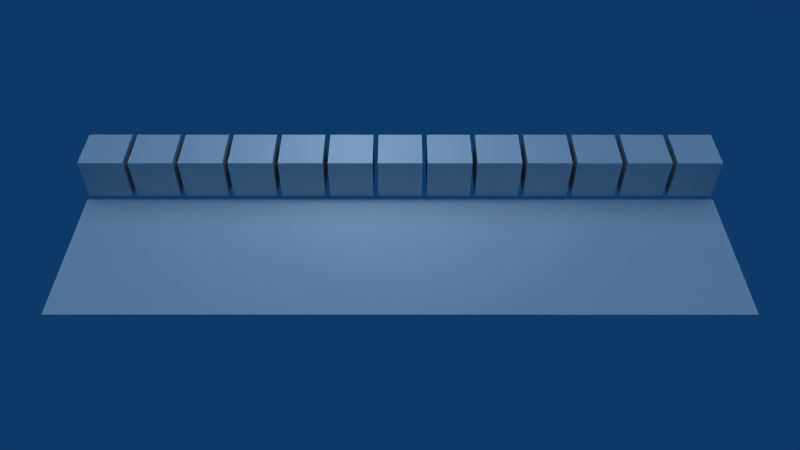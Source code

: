 # Source: luxblend_test_scene.blend  (saved by Blender 2.48.1; exported with 4.5.12 LTS)
import bpy
from mathutils import Matrix  # noqa: F401  (used for matrix-valued properties, if any)

bpy.ops.wm.read_factory_settings(use_empty=True)
scene = bpy.context.scene
scene.name = 'Scene'

# ---- collections
col_collection_1 = bpy.data.collections.new('Collection 1'); scene.collection.children.link(col_collection_1)
col_collection_2 = bpy.data.collections.new('Collection 2'); scene.collection.children.link(col_collection_2)
col_collection_3 = bpy.data.collections.new('Collection 3'); scene.collection.children.link(col_collection_3)

# ---- materials (node trees are filled in below, after node groups)
mat_light = bpy.data.materials.new('Light')
mat_light.alpha_threshold = 0.0
mat_light.roughness = 0.5
mat_light.line_color = (0.0, 0.0, 0.0, 1.0)
mat_boundvolume = bpy.data.materials.new('BoundVolume')
mat_boundvolume.alpha_threshold = 0.0
mat_boundvolume.roughness = 0.5
mat_boundvolume.line_color = (0.0, 0.0, 0.0, 1.0)
mat_null = bpy.data.materials.new('Null')
mat_null.alpha_threshold = 0.0
mat_null.roughness = 0.5
mat_null.line_color = (0.0, 0.0, 0.0, 1.0)
mat_mix = bpy.data.materials.new('Mix')
mat_mix.alpha_threshold = 0.0
mat_mix.roughness = 0.5
mat_mix.line_color = (0.0, 0.0, 0.0, 1.0)
mat_shinymetal = bpy.data.materials.new('ShinyMetal')
mat_shinymetal.alpha_threshold = 0.0
mat_shinymetal.roughness = 0.5
mat_shinymetal.line_color = (0.0, 0.0, 0.0, 1.0)
mat_mirror = bpy.data.materials.new('Mirror')
mat_mirror.alpha_threshold = 0.0
mat_mirror.roughness = 0.5
mat_mirror.line_color = (0.0, 0.0, 0.0, 1.0)
mat_metal = bpy.data.materials.new('Metal')
mat_metal.alpha_threshold = 0.0
mat_metal.roughness = 0.5
mat_metal.line_color = (0.0, 0.0, 0.0, 1.0)
mat_matte = bpy.data.materials.new('MAtte')
mat_matte.alpha_threshold = 0.0
mat_matte.roughness = 0.5
mat_matte.line_color = (0.0, 0.0, 0.0, 1.0)
mat_glossy = bpy.data.materials.new('Glossy')
mat_glossy.alpha_threshold = 0.0
mat_glossy.roughness = 0.5
mat_glossy.line_color = (0.0, 0.0, 0.0, 1.0)
mat_roughglass = bpy.data.materials.new('roughglass')
mat_roughglass.alpha_threshold = 0.0
mat_roughglass.roughness = 0.5
mat_roughglass.line_color = (0.0, 0.0, 0.0, 1.0)
mat_glass = bpy.data.materials.new('Glass')
mat_glass.alpha_threshold = 0.0
mat_glass.roughness = 0.5
mat_glass.line_color = (0.0, 0.0, 0.0, 1.0)
mat_mattetranslucent = bpy.data.materials.new('MAtteTranslucent')
mat_mattetranslucent.alpha_threshold = 0.0
mat_mattetranslucent.roughness = 0.5
mat_mattetranslucent.line_color = (0.0, 0.0, 0.0, 1.0)
mat_carpaint = bpy.data.materials.new('Carpaint')
mat_carpaint.alpha_threshold = 0.0
mat_carpaint.roughness = 0.5
mat_carpaint.line_color = (0.0, 0.0, 0.0, 1.0)
mat_blenderwood = bpy.data.materials.new('BlenderWood')
mat_blenderwood.alpha_threshold = 0.0
mat_blenderwood.roughness = 0.5
mat_blenderwood.line_color = (0.0, 0.0, 0.0, 1.0)
mat_lampspectrum = bpy.data.materials.new('lampspectrum')
mat_lampspectrum.alpha_threshold = 0.0
mat_lampspectrum.roughness = 0.5
mat_lampspectrum.line_color = (0.0, 0.0, 0.0, 1.0)
mat_equalenergy = bpy.data.materials.new('equalenergy')
mat_equalenergy.alpha_threshold = 0.0
mat_equalenergy.roughness = 0.5
mat_equalenergy.line_color = (0.0, 0.0, 0.0, 1.0)
mat_frequency = bpy.data.materials.new('frequency')
mat_frequency.alpha_threshold = 0.0
mat_frequency.roughness = 0.5
mat_frequency.line_color = (0.0, 0.0, 0.0, 1.0)
mat_gaussian = bpy.data.materials.new('gaussian')
mat_gaussian.alpha_threshold = 0.0
mat_gaussian.roughness = 0.5
mat_gaussian.line_color = (0.0, 0.0, 0.0, 1.0)
mat_mixtex = bpy.data.materials.new('mixtex')
mat_mixtex.alpha_threshold = 0.0
mat_mixtex.roughness = 0.5
mat_mixtex.line_color = (0.0, 0.0, 0.0, 1.0)
mat_scale = bpy.data.materials.new('scale')
mat_scale.alpha_threshold = 0.0
mat_scale.roughness = 0.5
mat_scale.line_color = (0.0, 0.0, 0.0, 1.0)
mat_bilerp = bpy.data.materials.new('bilerp')
mat_bilerp.alpha_threshold = 0.0
mat_bilerp.roughness = 0.5
mat_bilerp.line_color = (0.0, 0.0, 0.0, 1.0)
mat_uv = bpy.data.materials.new('uv')
mat_uv.alpha_threshold = 0.0
mat_uv.roughness = 0.5
mat_uv.line_color = (0.0, 0.0, 0.0, 1.0)
mat_checkerboard = bpy.data.materials.new('checkerboard')
mat_checkerboard.alpha_threshold = 0.0
mat_checkerboard.roughness = 0.5
mat_checkerboard.line_color = (0.0, 0.0, 0.0, 1.0)
mat_brick = bpy.data.materials.new('brick')
mat_brick.alpha_threshold = 0.0
mat_brick.roughness = 0.5
mat_brick.line_color = (0.0, 0.0, 0.0, 1.0)
mat_dots = bpy.data.materials.new('dots')
mat_dots.alpha_threshold = 0.0
mat_dots.roughness = 0.5
mat_dots.line_color = (0.0, 0.0, 0.0, 1.0)
mat_fbm = bpy.data.materials.new('fbm')
mat_fbm.alpha_threshold = 0.0
mat_fbm.roughness = 0.5
mat_fbm.line_color = (0.0, 0.0, 0.0, 1.0)
mat_marble = bpy.data.materials.new('Marble')
mat_marble.alpha_threshold = 0.0
mat_marble.roughness = 0.5
mat_marble.line_color = (0.0, 0.0, 0.0, 1.0)
mat_wrinkled = bpy.data.materials.new('Wrinkled')
mat_wrinkled.alpha_threshold = 0.0
mat_wrinkled.roughness = 0.5
mat_wrinkled.line_color = (0.0, 0.0, 0.0, 1.0)
mat_windy = bpy.data.materials.new('Windy')
mat_windy.alpha_threshold = 0.0
mat_windy.roughness = 0.5
mat_windy.line_color = (0.0, 0.0, 0.0, 1.0)
mat_blendermarble = bpy.data.materials.new('BlenderMarble')
mat_blendermarble.alpha_threshold = 0.0
mat_blendermarble.roughness = 0.5
mat_blendermarble.line_color = (0.0, 0.0, 0.0, 1.0)
mat_blendermusgrave = bpy.data.materials.new('BlenderMusgrave')
mat_blendermusgrave.alpha_threshold = 0.0
mat_blendermusgrave.roughness = 0.5
mat_blendermusgrave.line_color = (0.0, 0.0, 0.0, 1.0)
mat_blenderclouds = bpy.data.materials.new('BlenderClouds')
mat_blenderclouds.alpha_threshold = 0.0
mat_blenderclouds.roughness = 0.5
mat_blenderclouds.line_color = (0.0, 0.0, 0.0, 1.0)
mat_blenderblend = bpy.data.materials.new('BlenderBlend')
mat_blenderblend.alpha_threshold = 0.0
mat_blenderblend.roughness = 0.5
mat_blenderblend.line_color = (0.0, 0.0, 0.0, 1.0)
mat_blenderdistortednoise = bpy.data.materials.new('BlenderDistortedNoise')
mat_blenderdistortednoise.alpha_threshold = 0.0
mat_blenderdistortednoise.roughness = 0.5
mat_blenderdistortednoise.line_color = (0.0, 0.0, 0.0, 1.0)
mat_blendernoise = bpy.data.materials.new('BlenderNoise')
mat_blendernoise.alpha_threshold = 0.0
mat_blendernoise.roughness = 0.5
mat_blendernoise.line_color = (0.0, 0.0, 0.0, 1.0)
mat_blendermagic = bpy.data.materials.new('BlenderMagic')
mat_blendermagic.alpha_threshold = 0.0
mat_blendermagic.roughness = 0.5
mat_blendermagic.line_color = (0.0, 0.0, 0.0, 1.0)
mat_blenderstucci = bpy.data.materials.new('BlenderStucci')
mat_blenderstucci.alpha_threshold = 0.0
mat_blenderstucci.roughness = 0.5
mat_blenderstucci.line_color = (0.0, 0.0, 0.0, 1.0)
mat_blendervoronoi = bpy.data.materials.new('BlenderVoronoi')
mat_blendervoronoi.alpha_threshold = 0.0
mat_blendervoronoi.roughness = 0.5
mat_blendervoronoi.line_color = (0.0, 0.0, 0.0, 1.0)
mat_harlequin = bpy.data.materials.new('Harlequin')
mat_harlequin.alpha_threshold = 0.0
mat_harlequin.roughness = 0.5
mat_harlequin.line_color = (0.0, 0.0, 0.0, 1.0)

# ---- material node trees

# ---- world
world_world = bpy.data.worlds.new('World'); scene.world = world_world
world_world.color = (0.05656, 0.2208, 0.4)
world_world.use_sun_shadow = False
world_world.sun_shadow_jitter_overblur = 0.0
world_world.cycles.sampling_method = 'MANUAL'
world_world.cycles.sample_map_resolution = 256

# ---- cameras
cam_camera = bpy.data.cameras.new('Camera')
cam_camera.passepartout_alpha = 0.3636
cam_camera.clip_end = 100.0
cam_camera.lens = 35.0
cam_camera.ortho_scale = 7.314
cam_camera.show_safe_areas = True
cam_camera.dof.focus_distance = 0.0
cam_camera.dof.aperture_fstop = 128.0

# ---- lights
light_spot_003 = bpy.data.lights.new('Spot.003', 'SUN')
light_spot_003.transmission_factor = 0.0
light_spot_003.cutoff_distance = 30.0
light_spot_003.angle = 1.571
light_spot_003.energy = 1.0
light_spot_003.shadow_buffer_clip_start = 1.001
light_spot_003.shadow_soft_size = 1.0
light_spot_003.shadow_cascade_max_distance = 1000.0
light_spot_003.cycles.use_multiple_importance_sampling = False
light_spot_002 = bpy.data.lights.new('Spot.002', 'SPOT')
light_spot_002.transmission_factor = 0.0
light_spot_002.cutoff_distance = 30.0
light_spot_002.energy = 100.0
light_spot_002.shadow_buffer_clip_start = 1.001
light_spot_002.shadow_soft_size = 1.0
light_spot_002.shadow_maximum_resolution = 0.006
light_spot_002.use_absolute_resolution = True
light_spot_002.spot_size = 1.309
light_spot_002.cycles.use_multiple_importance_sampling = False
light_spot_001 = bpy.data.lights.new('Spot.001', 'AREA')
light_spot_001.transmission_factor = 0.0
light_spot_001.cutoff_distance = 30.0
light_spot_001.energy = 78.54
light_spot_001.shadow_buffer_clip_start = 1.001
light_spot_001.shadow_soft_size = 1.0
light_spot_001.shadow_maximum_resolution = 0.006
light_spot_001.use_absolute_resolution = True
light_spot_001.size = 1.0
light_spot_001.size_y = 1.0
light_spot_001.cycles.use_multiple_importance_sampling = False
light_spot = bpy.data.lights.new('Spot', 'POINT')
light_spot.transmission_factor = 0.0
light_spot.cutoff_distance = 30.0
light_spot.energy = 100.0
light_spot.shadow_buffer_clip_start = 1.001
light_spot.shadow_soft_size = 1.0
light_spot.shadow_maximum_resolution = 0.006
light_spot.use_absolute_resolution = True
light_spot.cycles.use_multiple_importance_sampling = False

# ---- meshes
me_cube_012 = bpy.data.meshes.new('Cube.012')
me_cube_012.from_pydata([(1.0, 1.0, -1.0), (1.0, -1.0, -1.0), (-1.0, -1.0, -1.0), (-1.0, 1.0, -1.0), (1.0, 1.0, 1.0), (1.0, -1.0, 1.0), (-1.0, -1.0, 1.0), (-1.0, 1.0, 1.0)], [], [(0, 1, 2, 3), (4, 7, 6, 5), (0, 4, 5, 1), (1, 5, 6, 2), (2, 6, 7, 3), (4, 0, 3, 7)])
me_cube_012.materials.append(mat_light)
me_cube_012.use_remesh_preserve_volume = False
me_cube_012.use_remesh_preserve_attributes = False
me_cube_012.use_mirror_vertex_groups = False
me_cube_012.update()
me_cube_011 = bpy.data.meshes.new('Cube.011')
me_cube_011.from_pydata([(1.0, 1.0, -1.0), (1.0, -1.0, -1.0), (-1.0, -1.0, -1.0), (-1.0, 1.0, -1.0), (1.0, 1.0, 1.0), (1.0, -1.0, 1.0), (-1.0, -1.0, 1.0), (-1.0, 1.0, 1.0)], [], [(0, 1, 2, 3), (4, 7, 6, 5), (0, 4, 5, 1), (1, 5, 6, 2), (2, 6, 7, 3), (4, 0, 3, 7)])
me_cube_011.materials.append(mat_boundvolume)
me_cube_011.use_remesh_preserve_volume = False
me_cube_011.use_remesh_preserve_attributes = False
me_cube_011.use_mirror_vertex_groups = False
me_cube_011.update()
me_cube_010 = bpy.data.meshes.new('Cube.010')
me_cube_010.from_pydata([(1.0, 1.0, -1.0), (1.0, -1.0, -1.0), (-1.0, -1.0, -1.0), (-1.0, 1.0, -1.0), (1.0, 1.0, 1.0), (1.0, -1.0, 1.0), (-1.0, -1.0, 1.0), (-1.0, 1.0, 1.0)], [], [(0, 1, 2, 3), (4, 7, 6, 5), (0, 4, 5, 1), (1, 5, 6, 2), (2, 6, 7, 3), (4, 0, 3, 7)])
me_cube_010.materials.append(mat_null)
me_cube_010.use_remesh_preserve_volume = False
me_cube_010.use_remesh_preserve_attributes = False
me_cube_010.use_mirror_vertex_groups = False
me_cube_010.update()
me_cube_009 = bpy.data.meshes.new('Cube.009')
me_cube_009.from_pydata([(1.0, 1.0, -1.0), (1.0, -1.0, -1.0), (-1.0, -1.0, -1.0), (-1.0, 1.0, -1.0), (1.0, 1.0, 1.0), (1.0, -1.0, 1.0), (-1.0, -1.0, 1.0), (-1.0, 1.0, 1.0)], [], [(0, 1, 2, 3), (4, 7, 6, 5), (0, 4, 5, 1), (1, 5, 6, 2), (2, 6, 7, 3), (4, 0, 3, 7)])
me_cube_009.materials.append(mat_mix)
me_cube_009.use_remesh_preserve_volume = False
me_cube_009.use_remesh_preserve_attributes = False
me_cube_009.use_mirror_vertex_groups = False
me_cube_009.update()
me_cube_008 = bpy.data.meshes.new('Cube.008')
me_cube_008.from_pydata([(1.0, 1.0, -1.0), (1.0, -1.0, -1.0), (-1.0, -1.0, -1.0), (-1.0, 1.0, -1.0), (1.0, 1.0, 1.0), (1.0, -1.0, 1.0), (-1.0, -1.0, 1.0), (-1.0, 1.0, 1.0)], [], [(0, 1, 2, 3), (4, 7, 6, 5), (0, 4, 5, 1), (1, 5, 6, 2), (2, 6, 7, 3), (4, 0, 3, 7)])
me_cube_008.materials.append(mat_shinymetal)
me_cube_008.use_remesh_preserve_volume = False
me_cube_008.use_remesh_preserve_attributes = False
me_cube_008.use_mirror_vertex_groups = False
me_cube_008.update()
me_cube_007 = bpy.data.meshes.new('Cube.007')
me_cube_007.from_pydata([(1.0, 1.0, -1.0), (1.0, -1.0, -1.0), (-1.0, -1.0, -1.0), (-1.0, 1.0, -1.0), (1.0, 1.0, 1.0), (1.0, -1.0, 1.0), (-1.0, -1.0, 1.0), (-1.0, 1.0, 1.0)], [], [(0, 1, 2, 3), (4, 7, 6, 5), (0, 4, 5, 1), (1, 5, 6, 2), (2, 6, 7, 3), (4, 0, 3, 7)])
me_cube_007.materials.append(mat_mirror)
me_cube_007.use_remesh_preserve_volume = False
me_cube_007.use_remesh_preserve_attributes = False
me_cube_007.use_mirror_vertex_groups = False
me_cube_007.update()
me_cube_006 = bpy.data.meshes.new('Cube.006')
me_cube_006.from_pydata([(1.0, 1.0, -1.0), (1.0, -1.0, -1.0), (-1.0, -1.0, -1.0), (-1.0, 1.0, -1.0), (1.0, 1.0, 1.0), (1.0, -1.0, 1.0), (-1.0, -1.0, 1.0), (-1.0, 1.0, 1.0)], [], [(0, 1, 2, 3), (4, 7, 6, 5), (0, 4, 5, 1), (1, 5, 6, 2), (2, 6, 7, 3), (4, 0, 3, 7)])
me_cube_006.materials.append(mat_metal)
me_cube_006.use_remesh_preserve_volume = False
me_cube_006.use_remesh_preserve_attributes = False
me_cube_006.use_mirror_vertex_groups = False
me_cube_006.update()
me_cube_005 = bpy.data.meshes.new('Cube.005')
me_cube_005.from_pydata([(1.0, 1.0, -1.0), (1.0, -1.0, -1.0), (-1.0, -1.0, -1.0), (-1.0, 1.0, -1.0), (1.0, 1.0, 1.0), (1.0, -1.0, 1.0), (-1.0, -1.0, 1.0), (-1.0, 1.0, 1.0)], [], [(0, 1, 2, 3), (4, 7, 6, 5), (0, 4, 5, 1), (1, 5, 6, 2), (2, 6, 7, 3), (4, 0, 3, 7)])
me_cube_005.materials.append(mat_matte)
me_cube_005.use_remesh_preserve_volume = False
me_cube_005.use_remesh_preserve_attributes = False
me_cube_005.use_mirror_vertex_groups = False
me_cube_005.update()
me_cube_004 = bpy.data.meshes.new('Cube.004')
me_cube_004.from_pydata([(1.0, 1.0, -1.0), (1.0, -1.0, -1.0), (-1.0, -1.0, -1.0), (-1.0, 1.0, -1.0), (1.0, 1.0, 1.0), (1.0, -1.0, 1.0), (-1.0, -1.0, 1.0), (-1.0, 1.0, 1.0)], [], [(0, 1, 2, 3), (4, 7, 6, 5), (0, 4, 5, 1), (1, 5, 6, 2), (2, 6, 7, 3), (4, 0, 3, 7)])
me_cube_004.materials.append(mat_glossy)
me_cube_004.use_remesh_preserve_volume = False
me_cube_004.use_remesh_preserve_attributes = False
me_cube_004.use_mirror_vertex_groups = False
me_cube_004.update()
me_cube_003 = bpy.data.meshes.new('Cube.003')
me_cube_003.from_pydata([(1.0, 1.0, -1.0), (1.0, -1.0, -1.0), (-1.0, -1.0, -1.0), (-1.0, 1.0, -1.0), (1.0, 1.0, 1.0), (1.0, -1.0, 1.0), (-1.0, -1.0, 1.0), (-1.0, 1.0, 1.0)], [], [(0, 1, 2, 3), (4, 7, 6, 5), (0, 4, 5, 1), (1, 5, 6, 2), (2, 6, 7, 3), (4, 0, 3, 7)])
me_cube_003.materials.append(mat_roughglass)
me_cube_003.use_remesh_preserve_volume = False
me_cube_003.use_remesh_preserve_attributes = False
me_cube_003.use_mirror_vertex_groups = False
me_cube_003.update()
me_cube_002 = bpy.data.meshes.new('Cube.002')
me_cube_002.from_pydata([(1.0, 1.0, -1.0), (1.0, -1.0, -1.0), (-1.0, -1.0, -1.0), (-1.0, 1.0, -1.0), (1.0, 1.0, 1.0), (1.0, -1.0, 1.0), (-1.0, -1.0, 1.0), (-1.0, 1.0, 1.0)], [], [(0, 1, 2, 3), (4, 7, 6, 5), (0, 4, 5, 1), (1, 5, 6, 2), (2, 6, 7, 3), (4, 0, 3, 7)])
me_cube_002.materials.append(mat_glass)
me_cube_002.use_remesh_preserve_volume = False
me_cube_002.use_remesh_preserve_attributes = False
me_cube_002.use_mirror_vertex_groups = False
me_cube_002.update()
me_cube_001 = bpy.data.meshes.new('Cube.001')
me_cube_001.from_pydata([(1.0, 1.0, -1.0), (1.0, -1.0, -1.0), (-1.0, -1.0, -1.0), (-1.0, 1.0, -1.0), (1.0, 1.0, 1.0), (1.0, -1.0, 1.0), (-1.0, -1.0, 1.0), (-1.0, 1.0, 1.0)], [], [(0, 1, 2, 3), (4, 7, 6, 5), (0, 4, 5, 1), (1, 5, 6, 2), (2, 6, 7, 3), (4, 0, 3, 7)])
me_cube_001.materials.append(mat_mattetranslucent)
me_cube_001.use_remesh_preserve_volume = False
me_cube_001.use_remesh_preserve_attributes = False
me_cube_001.use_mirror_vertex_groups = False
me_cube_001.update()
me_cube = bpy.data.meshes.new('Cube')
me_cube.from_pydata([(1.0, 1.0, -1.0), (1.0, -1.0, -1.0), (-1.0, -1.0, -1.0), (-1.0, 1.0, -1.0), (1.0, 1.0, 1.0), (1.0, -1.0, 1.0), (-1.0, -1.0, 1.0), (-1.0, 1.0, 1.0)], [], [(0, 1, 2, 3), (4, 7, 6, 5), (0, 4, 5, 1), (1, 5, 6, 2), (2, 6, 7, 3), (4, 0, 3, 7)])
me_cube.materials.append(mat_carpaint)
me_cube.use_remesh_preserve_volume = False
me_cube.use_remesh_preserve_attributes = False
me_cube.use_mirror_vertex_groups = False
me_cube.update()
me_plane_026 = bpy.data.meshes.new('Plane.026')
me_plane_026.from_pydata([(1.0, 25.0, 0.0), (1.0, -1.0, 0.0), (-1.0, -1.0, 0.0), (-1.0, 25.0, 0.0)], [], [(0, 3, 2, 1)])
me_plane_026.materials.append(mat_blenderwood)
me_plane_026.use_remesh_preserve_volume = False
me_plane_026.use_remesh_preserve_attributes = False
me_plane_026.use_mirror_vertex_groups = False
me_plane_026.update()
me_plane_025 = bpy.data.meshes.new('Plane.025')
me_plane_025.from_pydata([(1.0, 1.0, 0.0), (1.0, -1.0, 0.0), (-1.0, -1.0, 0.0), (-1.0, 1.0, 0.0)], [], [(0, 3, 2, 1)])
me_plane_025.materials.append(mat_lampspectrum)
me_plane_025.use_remesh_preserve_volume = False
me_plane_025.use_remesh_preserve_attributes = False
me_plane_025.use_mirror_vertex_groups = False
me_plane_025.update()
me_plane_024 = bpy.data.meshes.new('Plane.024')
me_plane_024.from_pydata([(1.0, 1.0, 0.0), (1.0, -1.0, 0.0), (-1.0, -1.0, 0.0), (-1.0, 1.0, 0.0)], [], [(0, 3, 2, 1)])
me_plane_024.materials.append(mat_equalenergy)
me_plane_024.use_remesh_preserve_volume = False
me_plane_024.use_remesh_preserve_attributes = False
me_plane_024.use_mirror_vertex_groups = False
me_plane_024.update()
me_plane_023 = bpy.data.meshes.new('Plane.023')
me_plane_023.from_pydata([(1.0, 1.0, 0.0), (1.0, -1.0, 0.0), (-1.0, -1.0, 0.0), (-1.0, 1.0, 0.0)], [], [(0, 3, 2, 1)])
me_plane_023.materials.append(mat_frequency)
me_plane_023.use_remesh_preserve_volume = False
me_plane_023.use_remesh_preserve_attributes = False
me_plane_023.use_mirror_vertex_groups = False
me_plane_023.update()
me_plane_022 = bpy.data.meshes.new('Plane.022')
me_plane_022.from_pydata([(1.0, 1.0, 0.0), (1.0, -1.0, 0.0), (-1.0, -1.0, 0.0), (-1.0, 1.0, 0.0)], [], [(0, 3, 2, 1)])
me_plane_022.materials.append(mat_gaussian)
me_plane_022.use_remesh_preserve_volume = False
me_plane_022.use_remesh_preserve_attributes = False
me_plane_022.use_mirror_vertex_groups = False
me_plane_022.update()
me_plane_021 = bpy.data.meshes.new('Plane.021')
me_plane_021.from_pydata([(1.0, 1.0, 0.0), (1.0, -1.0, 0.0), (-1.0, -1.0, 0.0), (-1.0, 1.0, 0.0)], [], [(0, 3, 2, 1)])
me_plane_021.materials.append(mat_mixtex)
me_plane_021.use_remesh_preserve_volume = False
me_plane_021.use_remesh_preserve_attributes = False
me_plane_021.use_mirror_vertex_groups = False
me_plane_021.update()
me_plane_020 = bpy.data.meshes.new('Plane.020')
me_plane_020.from_pydata([(1.0, 1.0, 0.0), (1.0, -1.0, 0.0), (-1.0, -1.0, 0.0), (-1.0, 1.0, 0.0)], [], [(0, 3, 2, 1)])
me_plane_020.materials.append(mat_scale)
me_plane_020.use_remesh_preserve_volume = False
me_plane_020.use_remesh_preserve_attributes = False
me_plane_020.use_mirror_vertex_groups = False
me_plane_020.update()
me_plane_019 = bpy.data.meshes.new('Plane.019')
me_plane_019.from_pydata([(1.0, 1.0, 0.0), (1.0, -1.0, 0.0), (-1.0, -1.0, 0.0), (-1.0, 1.0, 0.0)], [], [(0, 3, 2, 1)])
_uv = me_plane_019.uv_layers.new(name='UVTex')
_uv.uv.foreach_set('vector', [0.0, 0.0, 0.5625, 0.0, 0.5625, 1.0, 0.0, 1.0])
me_plane_019.materials.append(mat_bilerp)
me_plane_019.use_remesh_preserve_volume = False
me_plane_019.use_remesh_preserve_attributes = False
me_plane_019.use_mirror_vertex_groups = False
me_plane_019.update()
me_plane_018 = bpy.data.meshes.new('Plane.018')
me_plane_018.from_pydata([(1.0, 1.0, 0.0), (1.0, -1.0, 0.0), (-1.0, -1.0, 0.0), (-1.0, 1.0, 0.0)], [], [(0, 3, 2, 1)])
me_plane_018.materials.append(mat_uv)
me_plane_018.use_remesh_preserve_volume = False
me_plane_018.use_remesh_preserve_attributes = False
me_plane_018.use_mirror_vertex_groups = False
me_plane_018.update()
me_plane_017 = bpy.data.meshes.new('Plane.017')
me_plane_017.from_pydata([(1.0, 1.0, 0.0), (1.0, -1.0, 0.0), (-1.0, -1.0, 0.0), (-1.0, 1.0, 0.0)], [], [(0, 3, 2, 1)])
_uv = me_plane_017.uv_layers.new(name='UVTex')
_uv.uv.foreach_set('vector', [0.0, 0.0, 0.5625, 0.0, 0.5625, 1.0, 0.0, 1.0])
me_plane_017.materials.append(mat_checkerboard)
me_plane_017.use_remesh_preserve_volume = False
me_plane_017.use_remesh_preserve_attributes = False
me_plane_017.use_mirror_vertex_groups = False
me_plane_017.update()
me_plane_016 = bpy.data.meshes.new('Plane.016')
me_plane_016.from_pydata([(1.0, 1.0, 0.0), (1.0, -1.0, 0.0), (-1.0, -1.0, 0.0), (-1.0, 1.0, 0.0)], [], [(0, 3, 2, 1)])
me_plane_016.materials.append(mat_brick)
me_plane_016.use_remesh_preserve_volume = False
me_plane_016.use_remesh_preserve_attributes = False
me_plane_016.use_mirror_vertex_groups = False
me_plane_016.update()
me_plane_015 = bpy.data.meshes.new('Plane.015')
me_plane_015.from_pydata([(1.0, 1.0, 0.0), (1.0, -1.0, 0.0), (-1.0, -1.0, 0.0), (-1.0, 1.0, 0.0)], [], [(0, 3, 2, 1)])
me_plane_015.materials.append(mat_dots)
me_plane_015.use_remesh_preserve_volume = False
me_plane_015.use_remesh_preserve_attributes = False
me_plane_015.use_mirror_vertex_groups = False
me_plane_015.update()
me_plane_014 = bpy.data.meshes.new('Plane.014')
me_plane_014.from_pydata([(1.0, 1.0, 0.0), (1.0, -1.0, 0.0), (-1.0, -1.0, 0.0), (-1.0, 1.0, 0.0)], [], [(0, 3, 2, 1)])
me_plane_014.materials.append(mat_fbm)
me_plane_014.use_remesh_preserve_volume = False
me_plane_014.use_remesh_preserve_attributes = False
me_plane_014.use_mirror_vertex_groups = False
me_plane_014.update()
me_plane_013 = bpy.data.meshes.new('Plane.013')
me_plane_013.from_pydata([(1.0, 1.0, 0.0), (1.0, -1.0, 0.0), (-1.0, -1.0, 0.0), (-1.0, 1.0, 0.0)], [], [(0, 3, 2, 1)])
me_plane_013.materials.append(mat_marble)
me_plane_013.use_remesh_preserve_volume = False
me_plane_013.use_remesh_preserve_attributes = False
me_plane_013.use_mirror_vertex_groups = False
me_plane_013.update()
me_plane_012 = bpy.data.meshes.new('Plane.012')
me_plane_012.from_pydata([(1.0, 1.0, 0.0), (1.0, -1.0, 0.0), (-1.0, -1.0, 0.0), (-1.0, 1.0, 0.0)], [], [(0, 3, 2, 1)])
me_plane_012.materials.append(mat_wrinkled)
me_plane_012.use_remesh_preserve_volume = False
me_plane_012.use_remesh_preserve_attributes = False
me_plane_012.use_mirror_vertex_groups = False
me_plane_012.update()
me_plane_011 = bpy.data.meshes.new('Plane.011')
me_plane_011.from_pydata([(1.0, 1.0, 0.0), (1.0, -1.0, 0.0), (-1.0, -1.0, 0.0), (-1.0, 1.0, 0.0)], [], [(0, 3, 2, 1)])
me_plane_011.materials.append(mat_windy)
me_plane_011.use_remesh_preserve_volume = False
me_plane_011.use_remesh_preserve_attributes = False
me_plane_011.use_mirror_vertex_groups = False
me_plane_011.update()
me_plane_010 = bpy.data.meshes.new('Plane.010')
me_plane_010.from_pydata([(1.0, 1.0, 0.0), (1.0, -1.0, 0.0), (-1.0, -1.0, 0.0), (-1.0, 1.0, 0.0)], [], [(0, 3, 2, 1)])
me_plane_010.materials.append(mat_blendermarble)
me_plane_010.use_remesh_preserve_volume = False
me_plane_010.use_remesh_preserve_attributes = False
me_plane_010.use_mirror_vertex_groups = False
me_plane_010.update()
me_plane_009 = bpy.data.meshes.new('Plane.009')
me_plane_009.from_pydata([(1.0, 1.0, 0.0), (1.0, -1.0, 0.0), (-1.0, -1.0, 0.0), (-1.0, 1.0, 0.0)], [], [(0, 3, 2, 1)])
me_plane_009.materials.append(mat_blendermusgrave)
me_plane_009.use_remesh_preserve_volume = False
me_plane_009.use_remesh_preserve_attributes = False
me_plane_009.use_mirror_vertex_groups = False
me_plane_009.update()
me_plane_008 = bpy.data.meshes.new('Plane.008')
me_plane_008.from_pydata([(1.0, 1.0, 0.0), (1.0, -1.0, 0.0), (-1.0, -1.0, 0.0), (-1.0, 1.0, 0.0)], [], [(0, 3, 2, 1)])
me_plane_008.materials.append(mat_blenderwood)
me_plane_008.use_remesh_preserve_volume = False
me_plane_008.use_remesh_preserve_attributes = False
me_plane_008.use_mirror_vertex_groups = False
me_plane_008.update()
me_plane_007 = bpy.data.meshes.new('Plane.007')
me_plane_007.from_pydata([(1.0, 1.0, 0.0), (1.0, -1.0, 0.0), (-1.0, -1.0, 0.0), (-1.0, 1.0, 0.0)], [], [(0, 3, 2, 1)])
me_plane_007.materials.append(mat_blenderclouds)
me_plane_007.use_remesh_preserve_volume = False
me_plane_007.use_remesh_preserve_attributes = False
me_plane_007.use_mirror_vertex_groups = False
me_plane_007.update()
me_plane_006 = bpy.data.meshes.new('Plane.006')
me_plane_006.from_pydata([(1.0, 1.0, 0.0), (1.0, -1.0, 0.0), (-1.0, -1.0, 0.0), (-1.0, 1.0, 0.0)], [], [(0, 3, 2, 1)])
me_plane_006.materials.append(mat_blenderblend)
me_plane_006.use_remesh_preserve_volume = False
me_plane_006.use_remesh_preserve_attributes = False
me_plane_006.use_mirror_vertex_groups = False
me_plane_006.update()
me_plane_005 = bpy.data.meshes.new('Plane.005')
me_plane_005.from_pydata([(1.0, 1.0, 0.0), (1.0, -1.0, 0.0), (-1.0, -1.0, 0.0), (-1.0, 1.0, 0.0)], [], [(0, 3, 2, 1)])
me_plane_005.materials.append(mat_blenderdistortednoise)
me_plane_005.use_remesh_preserve_volume = False
me_plane_005.use_remesh_preserve_attributes = False
me_plane_005.use_mirror_vertex_groups = False
me_plane_005.update()
me_plane_004 = bpy.data.meshes.new('Plane.004')
me_plane_004.from_pydata([(1.0, 1.0, 0.0), (1.0, -1.0, 0.0), (-1.0, -1.0, 0.0), (-1.0, 1.0, 0.0)], [], [(0, 3, 2, 1)])
me_plane_004.materials.append(mat_blendernoise)
me_plane_004.use_remesh_preserve_volume = False
me_plane_004.use_remesh_preserve_attributes = False
me_plane_004.use_mirror_vertex_groups = False
me_plane_004.update()
me_plane_003 = bpy.data.meshes.new('Plane.003')
me_plane_003.from_pydata([(1.0, 1.0, 0.0), (1.0, -1.0, 0.0), (-1.0, -1.0, 0.0), (-1.0, 1.0, 0.0)], [], [(0, 3, 2, 1)])
me_plane_003.materials.append(mat_blendermagic)
me_plane_003.use_remesh_preserve_volume = False
me_plane_003.use_remesh_preserve_attributes = False
me_plane_003.use_mirror_vertex_groups = False
me_plane_003.update()
me_plane_002 = bpy.data.meshes.new('Plane.002')
me_plane_002.from_pydata([(1.0, 1.0, 0.0), (1.0, -1.0, 0.0), (-1.0, -1.0, 0.0), (-1.0, 1.0, 0.0)], [], [(0, 3, 2, 1)])
me_plane_002.materials.append(mat_blenderstucci)
me_plane_002.use_remesh_preserve_volume = False
me_plane_002.use_remesh_preserve_attributes = False
me_plane_002.use_mirror_vertex_groups = False
me_plane_002.update()
me_plane_001 = bpy.data.meshes.new('Plane.001')
me_plane_001.from_pydata([(1.0, 1.0, 0.0), (1.0, -1.0, 0.0), (-1.0, -1.0, 0.0), (-1.0, 1.0, 0.0)], [], [(0, 3, 2, 1)])
me_plane_001.materials.append(mat_blendervoronoi)
me_plane_001.use_remesh_preserve_volume = False
me_plane_001.use_remesh_preserve_attributes = False
me_plane_001.use_mirror_vertex_groups = False
me_plane_001.update()
me_plane = bpy.data.meshes.new('Plane')
me_plane.from_pydata([(1.0, 1.0, 0.0), (1.0, -1.0, 0.0), (-1.0, -1.0, 0.0), (-1.0, 1.0, 0.0)], [], [(0, 3, 2, 1)])
me_plane.materials.append(mat_harlequin)
me_plane.use_remesh_preserve_volume = False
me_plane.use_remesh_preserve_attributes = False
me_plane.use_mirror_vertex_groups = False
me_plane.update()

# ---- objects
ob_cube_012 = bpy.data.objects.new('Cube.012', me_cube_012)
ob_cube_011 = bpy.data.objects.new('Cube.011', me_cube_011)
ob_cube_010 = bpy.data.objects.new('Cube.010', me_cube_010)
ob_cube_009 = bpy.data.objects.new('Cube.009', me_cube_009)
ob_cube_008 = bpy.data.objects.new('Cube.008', me_cube_008)
ob_cube_007 = bpy.data.objects.new('Cube.007', me_cube_007)
ob_cube_006 = bpy.data.objects.new('Cube.006', me_cube_006)
ob_cube_005 = bpy.data.objects.new('Cube.005', me_cube_005)
ob_cube_004 = bpy.data.objects.new('Cube.004', me_cube_004)
ob_cube_003 = bpy.data.objects.new('Cube.003', me_cube_003)
ob_cube_002 = bpy.data.objects.new('Cube.002', me_cube_002)
ob_cube_001 = bpy.data.objects.new('Cube.001', me_cube_001)
ob_cube = bpy.data.objects.new('Cube', me_cube)
ob_camera = bpy.data.objects.new('Camera', cam_camera)
ob_lamp_003 = bpy.data.objects.new('Lamp.003', light_spot_003)
ob_lamp_002 = bpy.data.objects.new('Lamp.002', light_spot_002)
ob_lamp_001 = bpy.data.objects.new('Lamp.001', light_spot_001)
ob_lamp = bpy.data.objects.new('Lamp', light_spot)
ob_plane_026 = bpy.data.objects.new('Plane.026', me_plane_026)
ob_plane_025 = bpy.data.objects.new('Plane.025', me_plane_025)
ob_plane_024 = bpy.data.objects.new('Plane.024', me_plane_024)
ob_plane_023 = bpy.data.objects.new('Plane.023', me_plane_023)
ob_plane_022 = bpy.data.objects.new('Plane.022', me_plane_022)
ob_plane_021 = bpy.data.objects.new('Plane.021', me_plane_021)
ob_plane_020 = bpy.data.objects.new('Plane.020', me_plane_020)
ob_plane_019 = bpy.data.objects.new('Plane.019', me_plane_019)
ob_plane_018 = bpy.data.objects.new('Plane.018', me_plane_018)
ob_plane_017 = bpy.data.objects.new('Plane.017', me_plane_017)
ob_plane_016 = bpy.data.objects.new('Plane.016', me_plane_016)
ob_plane_015 = bpy.data.objects.new('Plane.015', me_plane_015)
ob_plane_014 = bpy.data.objects.new('Plane.014', me_plane_014)
ob_plane_013 = bpy.data.objects.new('Plane.013', me_plane_013)
ob_plane_012 = bpy.data.objects.new('Plane.012', me_plane_012)
ob_plane_011 = bpy.data.objects.new('Plane.011', me_plane_011)
ob_plane_010 = bpy.data.objects.new('Plane.010', me_plane_010)
ob_plane_009 = bpy.data.objects.new('Plane.009', me_plane_009)
ob_plane_008 = bpy.data.objects.new('Plane.008', me_plane_008)
ob_plane_007 = bpy.data.objects.new('Plane.007', me_plane_007)
ob_plane_006 = bpy.data.objects.new('Plane.006', me_plane_006)
ob_plane_005 = bpy.data.objects.new('Plane.005', me_plane_005)
ob_plane_004 = bpy.data.objects.new('Plane.004', me_plane_004)
ob_plane_003 = bpy.data.objects.new('Plane.003', me_plane_003)
ob_plane_002 = bpy.data.objects.new('Plane.002', me_plane_002)
ob_plane_001 = bpy.data.objects.new('Plane.001', me_plane_001)
ob_plane = bpy.data.objects.new('Plane', me_plane)

# ---- transforms, parenting, visibility, modifiers, constraints
ob_cube_012.location = (0.0, 12.0, 0.0)
ob_cube_012.scale = (0.9, 0.9, 0.9)
ob_cube_012.lock_rotations_4d = False
ob_cube_012.empty_display_type = 'ARROWS'
ob_cube_012.color = (0.0, 0.0, 0.0, 1.0)
ob_cube_012.lineart.crease_threshold = 0.0
ob_cube_011.location = (0.0, 10.0, 0.0)
ob_cube_011.scale = (0.9, 0.9, 0.9)
ob_cube_011.lock_rotations_4d = False
ob_cube_011.empty_display_type = 'ARROWS'
ob_cube_011.color = (0.0, 0.0, 0.0, 1.0)
ob_cube_011.lineart.crease_threshold = 0.0
ob_cube_010.location = (0.0, 8.0, 0.0)
ob_cube_010.scale = (0.9, 0.9, 0.9)
ob_cube_010.lock_rotations_4d = False
ob_cube_010.empty_display_type = 'ARROWS'
ob_cube_010.color = (0.0, 0.0, 0.0, 1.0)
ob_cube_010.lineart.crease_threshold = 0.0
ob_cube_009.location = (0.0, 6.0, 0.0)
ob_cube_009.scale = (0.9, 0.9, 0.9)
ob_cube_009.lock_rotations_4d = False
ob_cube_009.empty_display_type = 'ARROWS'
ob_cube_009.color = (0.0, 0.0, 0.0, 1.0)
ob_cube_009.lineart.crease_threshold = 0.0
ob_cube_008.location = (0.0, 2.0, 0.0)
ob_cube_008.scale = (0.9, 0.9, 0.9)
ob_cube_008.lock_rotations_4d = False
ob_cube_008.empty_display_type = 'ARROWS'
ob_cube_008.color = (0.0, 0.0, 0.0, 1.0)
ob_cube_008.lineart.crease_threshold = 0.0
ob_cube_007.location = (0.0, 4.0, 0.0)
ob_cube_007.scale = (0.9, 0.9, 0.9)
ob_cube_007.lock_rotations_4d = False
ob_cube_007.empty_display_type = 'ARROWS'
ob_cube_007.color = (0.0, 0.0, 0.0, 1.0)
ob_cube_007.lineart.crease_threshold = 0.0
ob_cube_006.location = (0.0, 0.0, 0.0)
ob_cube_006.scale = (0.9, 0.9, 0.9)
ob_cube_006.lock_rotations_4d = False
ob_cube_006.empty_display_type = 'ARROWS'
ob_cube_006.color = (0.0, 0.0, 0.0, 1.0)
ob_cube_006.lineart.crease_threshold = 0.0
ob_cube_005.location = (0.0, -4.0, 0.0)
ob_cube_005.scale = (0.9, 0.9, 0.9)
ob_cube_005.lock_rotations_4d = False
ob_cube_005.empty_display_type = 'ARROWS'
ob_cube_005.color = (0.0, 0.0, 0.0, 1.0)
ob_cube_005.lineart.crease_threshold = 0.0
ob_cube_004.location = (0.0, -6.0, 0.0)
ob_cube_004.scale = (0.9, 0.9, 0.9)
ob_cube_004.lock_rotations_4d = False
ob_cube_004.empty_display_type = 'ARROWS'
ob_cube_004.color = (0.0, 0.0, 0.0, 1.0)
ob_cube_004.lineart.crease_threshold = 0.0
ob_cube_003.location = (0.0, -8.0, 0.0)
ob_cube_003.scale = (0.9, 0.9, 0.9)
ob_cube_003.lock_rotations_4d = False
ob_cube_003.empty_display_type = 'ARROWS'
ob_cube_003.color = (0.0, 0.0, 0.0, 1.0)
ob_cube_003.lineart.crease_threshold = 0.0
ob_cube_002.location = (0.0, -10.0, 0.0)
ob_cube_002.scale = (0.9, 0.9, 0.9)
ob_cube_002.lock_rotations_4d = False
ob_cube_002.empty_display_type = 'ARROWS'
ob_cube_002.color = (0.0, 0.0, 0.0, 1.0)
ob_cube_002.lineart.crease_threshold = 0.0
ob_cube_001.location = (0.0, -2.0, 0.0)
ob_cube_001.scale = (0.9, 0.9, 0.9)
ob_cube_001.lock_rotations_4d = False
ob_cube_001.empty_display_type = 'ARROWS'
ob_cube_001.color = (0.0, 0.0, 0.0, 1.0)
ob_cube_001.lineart.crease_threshold = 0.0
ob_cube.location = (0.0, -12.0, 0.0)
ob_cube.scale = (0.9, 0.9, 0.9)
ob_cube.lock_rotations_4d = False
ob_cube.empty_display_type = 'ARROWS'
ob_cube.color = (0.0, 0.0, 0.0, 1.0)
ob_cube.lineart.crease_threshold = 0.0
ob_camera.location = (24.23, 1.768e-07, 21.52)
ob_camera.rotation_euler = (0.7679, 0.0, 1.571)
ob_camera.scale = (0.7914, 0.5611, 1.0)
ob_camera.lock_rotations_4d = False
ob_camera.empty_display_type = 'ARROWS'
ob_camera.color = (0.0, 0.0, 0.0, 0.0)
ob_camera.display_type = 'WIRE'
ob_camera.lineart.crease_threshold = 0.0
ob_lamp_003.location = (0.1781, 5.0, 8.071)
ob_lamp_003.lock_rotations_4d = False
ob_lamp_003.empty_display_type = 'ARROWS'
ob_lamp_003.color = (0.0, 0.0, 0.0, 0.0)
ob_lamp_003.lineart.crease_threshold = 0.0
ob_lamp_002.location = (0.0, 2.0, 8.0)
ob_lamp_002.lock_rotations_4d = False
ob_lamp_002.empty_display_type = 'ARROWS'
ob_lamp_002.color = (0.0, 0.0, 0.0, 0.0)
ob_lamp_002.lineart.crease_threshold = 0.0
ob_lamp_001.location = (0.0, -2.0, 8.0)
ob_lamp_001.lock_rotations_4d = False
ob_lamp_001.empty_display_type = 'ARROWS'
ob_lamp_001.color = (0.0, 0.0, 0.0, 0.0)
ob_lamp_001.lineart.crease_threshold = 0.0
ob_lamp.location = (0.0, -5.0, 8.0)
ob_lamp.lock_rotations_4d = False
ob_lamp.empty_display_type = 'ARROWS'
ob_lamp.color = (0.0, 0.0, 0.0, 0.0)
ob_lamp.lineart.crease_threshold = 0.0
ob_plane_026.location = (6.0, -12.0, -1.0)
ob_plane_026.lock_rotations_4d = False
ob_plane_026.empty_display_type = 'ARROWS'
ob_plane_026.lineart.crease_threshold = 0.0
ob_plane_025.location = (4.0, 12.0, -1.0)
ob_plane_025.lock_rotations_4d = False
ob_plane_025.empty_display_type = 'ARROWS'
ob_plane_025.lineart.crease_threshold = 0.0
ob_plane_024.location = (4.0, 10.0, -1.0)
ob_plane_024.lock_rotations_4d = False
ob_plane_024.empty_display_type = 'ARROWS'
ob_plane_024.lineart.crease_threshold = 0.0
ob_plane_023.location = (4.0, 8.0, -1.0)
ob_plane_023.lock_rotations_4d = False
ob_plane_023.empty_display_type = 'ARROWS'
ob_plane_023.lineart.crease_threshold = 0.0
ob_plane_022.location = (4.0, 6.0, -1.0)
ob_plane_022.lock_rotations_4d = False
ob_plane_022.empty_display_type = 'ARROWS'
ob_plane_022.lineart.crease_threshold = 0.0
ob_plane_021.location = (4.0, 4.0, -1.0)
ob_plane_021.lock_rotations_4d = False
ob_plane_021.empty_display_type = 'ARROWS'
ob_plane_021.lineart.crease_threshold = 0.0
ob_plane_020.location = (4.0, 2.0, -1.0)
ob_plane_020.lock_rotations_4d = False
ob_plane_020.empty_display_type = 'ARROWS'
ob_plane_020.lineart.crease_threshold = 0.0
ob_plane_019.location = (4.0, 0.0, -1.0)
ob_plane_019.lock_rotations_4d = False
ob_plane_019.empty_display_type = 'ARROWS'
ob_plane_019.lineart.crease_threshold = 0.0
ob_plane_018.location = (4.0, -2.0, -1.0)
ob_plane_018.lock_rotations_4d = False
ob_plane_018.empty_display_type = 'ARROWS'
ob_plane_018.lineart.crease_threshold = 0.0
ob_plane_017.location = (4.0, -4.0, -1.0)
ob_plane_017.lock_rotations_4d = False
ob_plane_017.empty_display_type = 'ARROWS'
ob_plane_017.lineart.crease_threshold = 0.0
ob_plane_016.location = (4.0, -6.0, -1.0)
ob_plane_016.lock_rotations_4d = False
ob_plane_016.empty_display_type = 'ARROWS'
ob_plane_016.lineart.crease_threshold = 0.0
ob_plane_015.location = (4.0, -8.0, -1.0)
ob_plane_015.lock_rotations_4d = False
ob_plane_015.empty_display_type = 'ARROWS'
ob_plane_015.lineart.crease_threshold = 0.0
ob_plane_014.location = (4.0, -10.0, -1.0)
ob_plane_014.lock_rotations_4d = False
ob_plane_014.empty_display_type = 'ARROWS'
ob_plane_014.lineart.crease_threshold = 0.0
ob_plane_013.location = (4.0, -12.0, -1.0)
ob_plane_013.lock_rotations_4d = False
ob_plane_013.empty_display_type = 'ARROWS'
ob_plane_013.lineart.crease_threshold = 0.0
ob_plane_012.location = (2.0, 12.0, -1.0)
ob_plane_012.lock_rotations_4d = False
ob_plane_012.empty_display_type = 'ARROWS'
ob_plane_012.lineart.crease_threshold = 0.0
ob_plane_011.location = (2.0, 10.0, -1.0)
ob_plane_011.lock_rotations_4d = False
ob_plane_011.empty_display_type = 'ARROWS'
ob_plane_011.lineart.crease_threshold = 0.0
ob_plane_010.location = (2.0, 8.0, -1.0)
ob_plane_010.lock_rotations_4d = False
ob_plane_010.empty_display_type = 'ARROWS'
ob_plane_010.lineart.crease_threshold = 0.0
ob_plane_009.location = (2.0, 6.0, -1.0)
ob_plane_009.lock_rotations_4d = False
ob_plane_009.empty_display_type = 'ARROWS'
ob_plane_009.lineart.crease_threshold = 0.0
ob_plane_008.location = (2.0, 4.0, -1.0)
ob_plane_008.lock_rotations_4d = False
ob_plane_008.empty_display_type = 'ARROWS'
ob_plane_008.lineart.crease_threshold = 0.0
ob_plane_007.location = (2.0, 2.0, -1.0)
ob_plane_007.lock_rotations_4d = False
ob_plane_007.empty_display_type = 'ARROWS'
ob_plane_007.lineart.crease_threshold = 0.0
ob_plane_006.location = (2.0, 0.0, -1.0)
ob_plane_006.lock_rotations_4d = False
ob_plane_006.empty_display_type = 'ARROWS'
ob_plane_006.lineart.crease_threshold = 0.0
ob_plane_005.location = (2.0, -2.0, -1.0)
ob_plane_005.lock_rotations_4d = False
ob_plane_005.empty_display_type = 'ARROWS'
ob_plane_005.lineart.crease_threshold = 0.0
ob_plane_004.location = (2.0, -4.0, -1.0)
ob_plane_004.lock_rotations_4d = False
ob_plane_004.empty_display_type = 'ARROWS'
ob_plane_004.lineart.crease_threshold = 0.0
ob_plane_003.location = (2.0, -6.0, -1.0)
ob_plane_003.lock_rotations_4d = False
ob_plane_003.empty_display_type = 'ARROWS'
ob_plane_003.lineart.crease_threshold = 0.0
ob_plane_002.location = (2.0, -8.0, -1.0)
ob_plane_002.lock_rotations_4d = False
ob_plane_002.empty_display_type = 'ARROWS'
ob_plane_002.lineart.crease_threshold = 0.0
ob_plane_001.location = (2.0, -10.0, -1.0)
ob_plane_001.lock_rotations_4d = False
ob_plane_001.empty_display_type = 'ARROWS'
ob_plane_001.lineart.crease_threshold = 0.0
ob_plane.location = (2.0, -12.0, -1.0)
ob_plane.lock_rotations_4d = False
ob_plane.empty_display_type = 'ARROWS'
ob_plane.lineart.crease_threshold = 0.0

# ---- collection membership
col_collection_1.objects.link(ob_cube_012)
col_collection_1.objects.link(ob_cube_011)
col_collection_1.objects.link(ob_cube_010)
col_collection_1.objects.link(ob_cube_009)
col_collection_1.objects.link(ob_cube_008)
col_collection_1.objects.link(ob_cube_007)
col_collection_1.objects.link(ob_cube_006)
col_collection_1.objects.link(ob_cube_005)
col_collection_1.objects.link(ob_cube_004)
col_collection_1.objects.link(ob_cube_003)
col_collection_1.objects.link(ob_cube_002)
col_collection_1.objects.link(ob_cube_001)
col_collection_1.objects.link(ob_cube)
col_collection_1.objects.link(ob_camera)
col_collection_2.objects.link(ob_lamp_003)
col_collection_2.objects.link(ob_lamp_002)
col_collection_2.objects.link(ob_lamp_001)
col_collection_2.objects.link(ob_lamp)
col_collection_3.objects.link(ob_plane_026)
col_collection_3.objects.link(ob_plane_025)
col_collection_3.objects.link(ob_plane_024)
col_collection_3.objects.link(ob_plane_023)
col_collection_3.objects.link(ob_plane_022)
col_collection_3.objects.link(ob_plane_021)
col_collection_3.objects.link(ob_plane_020)
col_collection_3.objects.link(ob_plane_019)
col_collection_3.objects.link(ob_plane_018)
col_collection_3.objects.link(ob_plane_017)
col_collection_3.objects.link(ob_plane_016)
col_collection_3.objects.link(ob_plane_015)
col_collection_3.objects.link(ob_plane_014)
col_collection_3.objects.link(ob_plane_013)
col_collection_3.objects.link(ob_plane_012)
col_collection_3.objects.link(ob_plane_011)
col_collection_3.objects.link(ob_plane_010)
col_collection_3.objects.link(ob_plane_009)
col_collection_3.objects.link(ob_plane_008)
col_collection_3.objects.link(ob_plane_007)
col_collection_3.objects.link(ob_plane_006)
col_collection_3.objects.link(ob_plane_005)
col_collection_3.objects.link(ob_plane_004)
col_collection_3.objects.link(ob_plane_003)
col_collection_3.objects.link(ob_plane_002)
col_collection_3.objects.link(ob_plane_001)
col_collection_3.objects.link(ob_plane)

# ---- scene / render settings (as saved in the file)
scene.camera = ob_camera
scene.frame_start = 1; scene.frame_end = 250; scene.frame_set(1)
scene.render.engine = 'BLENDER_EEVEE_NEXT'
scene.render.image_settings.file_format = 'JPEG'
scene.render.image_settings.color_mode = 'RGB'
scene.render.image_settings.compression = 90
scene.render.resolution_x = 1600
scene.render.resolution_y = 900
scene.render.fps = 25
scene.render.dither_intensity = 0.0
scene.render.use_compositing = False
scene.render.use_sequencer = False
scene.render.bake_margin = 2
scene.render.bake_bias = 0.0
scene.render.use_stamp_time = False
scene.render.use_stamp_date = False
scene.render.use_stamp_frame = False
scene.render.use_stamp_camera = False
scene.render.use_stamp_scene = False
scene.render.use_stamp_filename = False
scene.render.use_stamp_render_time = False
scene.render.stamp_font_size = 0
scene.cycles.use_denoising = False
scene.cycles.samples = 10
scene.cycles.sampling_pattern = 'TABULATED_SOBOL'
scene.cycles.light_sampling_threshold = 0.0
scene.cycles.use_adaptive_sampling = False
scene.cycles.use_light_tree = False
scene.cycles.blur_glossy = 0.0
scene.cycles.volume_bounces = 1
scene.cycles.pixel_filter_type = 'GAUSSIAN'
scene.cycles.sample_clamp_indirect = 0.0
scene.view_settings.view_transform = 'Raw'
bpy.context.view_layer.update()
